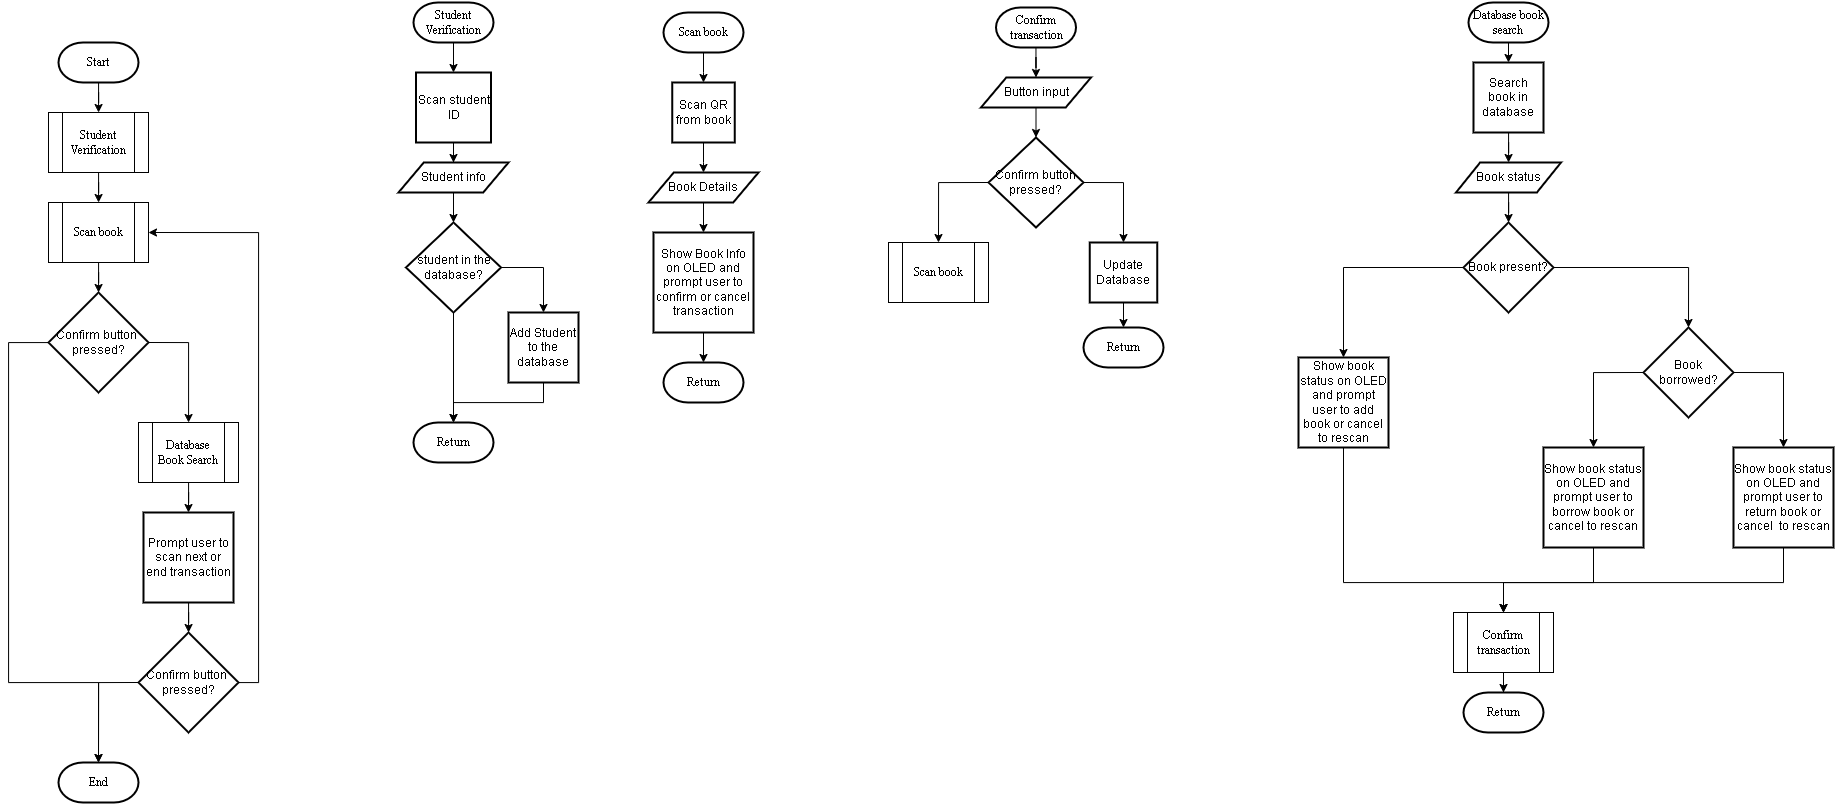

The diagram above was exported from draw.io. Its source (the exported page's mxGraphModel, read from the mxfile embedded in the PNG):
<mxGraphModel dx="1971" dy="2637" grid="1" gridSize="10" guides="1" tooltips="1" connect="1" arrows="1" fold="1" page="1" pageScale="1" pageWidth="1200" pageHeight="1600" math="0" shadow="0">
  <root>
    <mxCell id="0" />
    <mxCell id="1" parent="0" />
    <mxCell id="AeLvF84Li3hGIs2WUz9S-66" value="" style="edgeStyle=orthogonalEdgeStyle;rounded=0;orthogonalLoop=1;jettySize=auto;html=1;" parent="1" source="AeLvF84Li3hGIs2WUz9S-1" target="AeLvF84Li3hGIs2WUz9S-2" edge="1">
      <mxGeometry relative="1" as="geometry" />
    </mxCell>
    <mxCell id="AeLvF84Li3hGIs2WUz9S-1" value="&lt;font face=&quot;Times New Roman&quot;&gt;Start&lt;/font&gt;" style="strokeWidth=2;html=1;shape=mxgraph.flowchart.terminator;whiteSpace=wrap;" parent="1" vertex="1">
      <mxGeometry x="120" y="40" width="80" height="40" as="geometry" />
    </mxCell>
    <mxCell id="AeLvF84Li3hGIs2WUz9S-67" value="" style="edgeStyle=orthogonalEdgeStyle;rounded=0;orthogonalLoop=1;jettySize=auto;html=1;" parent="1" source="AeLvF84Li3hGIs2WUz9S-2" target="AeLvF84Li3hGIs2WUz9S-57" edge="1">
      <mxGeometry relative="1" as="geometry" />
    </mxCell>
    <mxCell id="AeLvF84Li3hGIs2WUz9S-2" value="Student Verification" style="verticalLabelPosition=middle;verticalAlign=middle;html=1;shape=process;whiteSpace=wrap;rounded=1;size=0.14;arcSize=0;labelPosition=center;align=center;fontFamily=Times New Roman;" parent="1" vertex="1">
      <mxGeometry x="110" y="110" width="100" height="60" as="geometry" />
    </mxCell>
    <mxCell id="AeLvF84Li3hGIs2WUz9S-54" value="" style="edgeStyle=orthogonalEdgeStyle;rounded=0;orthogonalLoop=1;jettySize=auto;html=1;entryX=0.5;entryY=0;entryDx=0;entryDy=0;" parent="1" source="AeLvF84Li3hGIs2WUz9S-3" target="AeLvF84Li3hGIs2WUz9S-4" edge="1">
      <mxGeometry relative="1" as="geometry" />
    </mxCell>
    <mxCell id="AeLvF84Li3hGIs2WUz9S-3" value="Scan QR from book" style="rounded=1;whiteSpace=wrap;html=1;absoluteArcSize=1;arcSize=0;strokeWidth=2;" parent="1" vertex="1">
      <mxGeometry x="733.75" y="80" width="62.5" height="60" as="geometry" />
    </mxCell>
    <mxCell id="AeLvF84Li3hGIs2WUz9S-55" style="edgeStyle=orthogonalEdgeStyle;rounded=0;orthogonalLoop=1;jettySize=auto;html=1;entryX=0.5;entryY=0;entryDx=0;entryDy=0;" parent="1" source="AeLvF84Li3hGIs2WUz9S-4" target="AeLvF84Li3hGIs2WUz9S-5" edge="1">
      <mxGeometry relative="1" as="geometry" />
    </mxCell>
    <mxCell id="AeLvF84Li3hGIs2WUz9S-4" value="Book Details" style="shape=parallelogram;html=1;strokeWidth=2;perimeter=parallelogramPerimeter;whiteSpace=wrap;rounded=1;arcSize=0;size=0.23;" parent="1" vertex="1">
      <mxGeometry x="710" y="170" width="110" height="30" as="geometry" />
    </mxCell>
    <mxCell id="AeLvF84Li3hGIs2WUz9S-5" value="Show Book Info on OLED and prompt user to confirm or cancel transaction" style="rounded=1;whiteSpace=wrap;html=1;absoluteArcSize=1;arcSize=0;strokeWidth=2;" parent="1" vertex="1">
      <mxGeometry x="715" y="230" width="100" height="100" as="geometry" />
    </mxCell>
    <mxCell id="AeLvF84Li3hGIs2WUz9S-69" value="" style="edgeStyle=orthogonalEdgeStyle;rounded=0;orthogonalLoop=1;jettySize=auto;html=1;exitX=1;exitY=0.5;exitDx=0;exitDy=0;exitPerimeter=0;" parent="1" source="AeLvF84Li3hGIs2WUz9S-6" target="AeLvF84Li3hGIs2WUz9S-8" edge="1">
      <mxGeometry relative="1" as="geometry" />
    </mxCell>
    <mxCell id="AeLvF84Li3hGIs2WUz9S-6" value="Confirm button&amp;nbsp; pressed?" style="strokeWidth=2;html=1;shape=mxgraph.flowchart.decision;whiteSpace=wrap;" parent="1" vertex="1">
      <mxGeometry x="110" y="290" width="100" height="100" as="geometry" />
    </mxCell>
    <mxCell id="AeLvF84Li3hGIs2WUz9S-70" value="" style="edgeStyle=orthogonalEdgeStyle;rounded=0;orthogonalLoop=1;jettySize=auto;html=1;" parent="1" source="AeLvF84Li3hGIs2WUz9S-8" edge="1">
      <mxGeometry relative="1" as="geometry">
        <mxPoint x="250" y="510" as="targetPoint" />
      </mxGeometry>
    </mxCell>
    <mxCell id="AeLvF84Li3hGIs2WUz9S-8" value="Database Book Search" style="verticalLabelPosition=middle;verticalAlign=middle;html=1;shape=process;whiteSpace=wrap;rounded=1;size=0.14;arcSize=0;labelPosition=center;align=center;fontFamily=Times New Roman;" parent="1" vertex="1">
      <mxGeometry x="200" y="420" width="100" height="60" as="geometry" />
    </mxCell>
    <mxCell id="AeLvF84Li3hGIs2WUz9S-18" value="" style="edgeStyle=orthogonalEdgeStyle;rounded=0;orthogonalLoop=1;jettySize=auto;html=1;" parent="1" source="AeLvF84Li3hGIs2WUz9S-10" target="AeLvF84Li3hGIs2WUz9S-11" edge="1">
      <mxGeometry relative="1" as="geometry" />
    </mxCell>
    <mxCell id="AeLvF84Li3hGIs2WUz9S-10" value="&lt;font face=&quot;Times New Roman&quot;&gt;Student Verification&lt;/font&gt;" style="strokeWidth=2;html=1;shape=mxgraph.flowchart.terminator;whiteSpace=wrap;" parent="1" vertex="1">
      <mxGeometry x="475" width="80" height="40" as="geometry" />
    </mxCell>
    <mxCell id="AeLvF84Li3hGIs2WUz9S-19" value="" style="edgeStyle=orthogonalEdgeStyle;rounded=0;orthogonalLoop=1;jettySize=auto;html=1;" parent="1" source="AeLvF84Li3hGIs2WUz9S-11" target="AeLvF84Li3hGIs2WUz9S-16" edge="1">
      <mxGeometry relative="1" as="geometry" />
    </mxCell>
    <mxCell id="AeLvF84Li3hGIs2WUz9S-11" value="Scan student ID" style="rounded=1;whiteSpace=wrap;html=1;absoluteArcSize=1;arcSize=0;strokeWidth=2;" parent="1" vertex="1">
      <mxGeometry x="477.5" y="70" width="75" height="70" as="geometry" />
    </mxCell>
    <mxCell id="AeLvF84Li3hGIs2WUz9S-21" value="" style="edgeStyle=orthogonalEdgeStyle;rounded=0;orthogonalLoop=1;jettySize=auto;html=1;entryX=0.5;entryY=0;entryDx=0;entryDy=0;" parent="1" source="AeLvF84Li3hGIs2WUz9S-13" target="AeLvF84Li3hGIs2WUz9S-14" edge="1">
      <mxGeometry relative="1" as="geometry" />
    </mxCell>
    <mxCell id="AeLvF84Li3hGIs2WUz9S-22" value="" style="edgeStyle=orthogonalEdgeStyle;rounded=0;orthogonalLoop=1;jettySize=auto;html=1;" parent="1" source="AeLvF84Li3hGIs2WUz9S-13" target="AeLvF84Li3hGIs2WUz9S-17" edge="1">
      <mxGeometry relative="1" as="geometry" />
    </mxCell>
    <mxCell id="AeLvF84Li3hGIs2WUz9S-13" value="student in the database?" style="strokeWidth=2;html=1;shape=mxgraph.flowchart.decision;whiteSpace=wrap;" parent="1" vertex="1">
      <mxGeometry x="467.5" y="220" width="95" height="90" as="geometry" />
    </mxCell>
    <mxCell id="AeLvF84Li3hGIs2WUz9S-14" value="Add Student to the database" style="rounded=1;whiteSpace=wrap;html=1;absoluteArcSize=1;arcSize=0;strokeWidth=2;" parent="1" vertex="1">
      <mxGeometry x="570" y="310" width="70" height="70" as="geometry" />
    </mxCell>
    <mxCell id="AeLvF84Li3hGIs2WUz9S-20" value="" style="edgeStyle=orthogonalEdgeStyle;rounded=0;orthogonalLoop=1;jettySize=auto;html=1;" parent="1" source="AeLvF84Li3hGIs2WUz9S-16" target="AeLvF84Li3hGIs2WUz9S-13" edge="1">
      <mxGeometry relative="1" as="geometry" />
    </mxCell>
    <mxCell id="AeLvF84Li3hGIs2WUz9S-16" value="Student info" style="shape=parallelogram;html=1;strokeWidth=2;perimeter=parallelogramPerimeter;whiteSpace=wrap;rounded=1;arcSize=0;size=0.23;" parent="1" vertex="1">
      <mxGeometry x="460" y="160" width="110" height="30" as="geometry" />
    </mxCell>
    <mxCell id="AeLvF84Li3hGIs2WUz9S-17" value="&lt;font face=&quot;Times New Roman&quot;&gt;Return&lt;/font&gt;" style="strokeWidth=2;html=1;shape=mxgraph.flowchart.terminator;whiteSpace=wrap;" parent="1" vertex="1">
      <mxGeometry x="475" y="420" width="80" height="40" as="geometry" />
    </mxCell>
    <mxCell id="AeLvF84Li3hGIs2WUz9S-23" style="edgeStyle=orthogonalEdgeStyle;rounded=0;orthogonalLoop=1;jettySize=auto;html=1;entryX=0.5;entryY=0;entryDx=0;entryDy=0;entryPerimeter=0;exitX=0.5;exitY=1;exitDx=0;exitDy=0;" parent="1" source="AeLvF84Li3hGIs2WUz9S-14" target="AeLvF84Li3hGIs2WUz9S-17" edge="1">
      <mxGeometry relative="1" as="geometry">
        <Array as="points">
          <mxPoint x="605" y="400" />
          <mxPoint x="515" y="400" />
        </Array>
      </mxGeometry>
    </mxCell>
    <mxCell id="AeLvF84Li3hGIs2WUz9S-35" style="edgeStyle=orthogonalEdgeStyle;rounded=0;orthogonalLoop=1;jettySize=auto;html=1;exitX=0.5;exitY=1;exitDx=0;exitDy=0;exitPerimeter=0;entryX=0.5;entryY=0;entryDx=0;entryDy=0;" parent="1" source="AeLvF84Li3hGIs2WUz9S-24" target="AeLvF84Li3hGIs2WUz9S-25" edge="1">
      <mxGeometry relative="1" as="geometry" />
    </mxCell>
    <mxCell id="AeLvF84Li3hGIs2WUz9S-24" value="&lt;font face=&quot;Times New Roman&quot;&gt;Database book search&lt;/font&gt;" style="strokeWidth=2;html=1;shape=mxgraph.flowchart.terminator;whiteSpace=wrap;" parent="1" vertex="1">
      <mxGeometry x="1530" width="80" height="40" as="geometry" />
    </mxCell>
    <mxCell id="AeLvF84Li3hGIs2WUz9S-36" value="" style="edgeStyle=orthogonalEdgeStyle;rounded=0;orthogonalLoop=1;jettySize=auto;html=1;" parent="1" source="AeLvF84Li3hGIs2WUz9S-25" target="AeLvF84Li3hGIs2WUz9S-27" edge="1">
      <mxGeometry relative="1" as="geometry" />
    </mxCell>
    <mxCell id="AeLvF84Li3hGIs2WUz9S-25" value="Search book in database" style="rounded=1;whiteSpace=wrap;html=1;absoluteArcSize=1;arcSize=0;strokeWidth=2;" parent="1" vertex="1">
      <mxGeometry x="1535" y="60" width="70" height="70" as="geometry" />
    </mxCell>
    <mxCell id="AeLvF84Li3hGIs2WUz9S-86" style="edgeStyle=orthogonalEdgeStyle;rounded=0;orthogonalLoop=1;jettySize=auto;html=1;exitX=0;exitY=0.5;exitDx=0;exitDy=0;exitPerimeter=0;entryX=0.5;entryY=0;entryDx=0;entryDy=0;" parent="1" source="AeLvF84Li3hGIs2WUz9S-26" target="AeLvF84Li3hGIs2WUz9S-28" edge="1">
      <mxGeometry relative="1" as="geometry" />
    </mxCell>
    <mxCell id="AeLvF84Li3hGIs2WUz9S-26" value="Book present?" style="strokeWidth=2;html=1;shape=mxgraph.flowchart.decision;whiteSpace=wrap;" parent="1" vertex="1">
      <mxGeometry x="1525" y="220" width="90" height="90" as="geometry" />
    </mxCell>
    <mxCell id="AeLvF84Li3hGIs2WUz9S-37" value="" style="edgeStyle=orthogonalEdgeStyle;rounded=0;orthogonalLoop=1;jettySize=auto;html=1;" parent="1" source="AeLvF84Li3hGIs2WUz9S-27" target="AeLvF84Li3hGIs2WUz9S-26" edge="1">
      <mxGeometry relative="1" as="geometry" />
    </mxCell>
    <mxCell id="AeLvF84Li3hGIs2WUz9S-27" value="Book status" style="shape=parallelogram;html=1;strokeWidth=2;perimeter=parallelogramPerimeter;whiteSpace=wrap;rounded=1;arcSize=0;size=0.23;" parent="1" vertex="1">
      <mxGeometry x="1517.5" y="160" width="105" height="30" as="geometry" />
    </mxCell>
    <mxCell id="AeLvF84Li3hGIs2WUz9S-87" style="edgeStyle=orthogonalEdgeStyle;rounded=0;orthogonalLoop=1;jettySize=auto;html=1;entryX=0.5;entryY=0;entryDx=0;entryDy=0;exitX=0.5;exitY=1;exitDx=0;exitDy=0;" parent="1" source="AeLvF84Li3hGIs2WUz9S-28" target="AeLvF84Li3hGIs2WUz9S-32" edge="1">
      <mxGeometry relative="1" as="geometry">
        <Array as="points">
          <mxPoint x="1405" y="580" />
          <mxPoint x="1565" y="580" />
        </Array>
      </mxGeometry>
    </mxCell>
    <mxCell id="AeLvF84Li3hGIs2WUz9S-28" value="Show book status on OLED and prompt user to add book or cancel to rescan" style="rounded=1;whiteSpace=wrap;html=1;absoluteArcSize=1;arcSize=0;strokeWidth=2;" parent="1" vertex="1">
      <mxGeometry x="1360" y="355" width="90" height="90" as="geometry" />
    </mxCell>
    <mxCell id="AeLvF84Li3hGIs2WUz9S-88" style="edgeStyle=orthogonalEdgeStyle;rounded=0;orthogonalLoop=1;jettySize=auto;html=1;entryX=0.5;entryY=0;entryDx=0;entryDy=0;" parent="1" source="AeLvF84Li3hGIs2WUz9S-29" target="AeLvF84Li3hGIs2WUz9S-32" edge="1">
      <mxGeometry relative="1" as="geometry">
        <Array as="points">
          <mxPoint x="1655" y="580" />
          <mxPoint x="1565" y="580" />
        </Array>
      </mxGeometry>
    </mxCell>
    <mxCell id="AeLvF84Li3hGIs2WUz9S-29" value="Show book status on OLED and prompt user to borrow book or cancel&amp;nbsp;to rescan" style="rounded=1;whiteSpace=wrap;html=1;absoluteArcSize=1;arcSize=0;strokeWidth=2;" parent="1" vertex="1">
      <mxGeometry x="1605" y="445" width="100" height="100" as="geometry" />
    </mxCell>
    <mxCell id="AeLvF84Li3hGIs2WUz9S-40" style="edgeStyle=orthogonalEdgeStyle;rounded=0;orthogonalLoop=1;jettySize=auto;html=1;entryX=0.5;entryY=0;entryDx=0;entryDy=0;exitX=1;exitY=0.5;exitDx=0;exitDy=0;exitPerimeter=0;" parent="1" source="AeLvF84Li3hGIs2WUz9S-30" target="AeLvF84Li3hGIs2WUz9S-31" edge="1">
      <mxGeometry relative="1" as="geometry">
        <Array as="points">
          <mxPoint x="1845" y="370" />
        </Array>
      </mxGeometry>
    </mxCell>
    <mxCell id="AeLvF84Li3hGIs2WUz9S-41" style="edgeStyle=orthogonalEdgeStyle;rounded=0;orthogonalLoop=1;jettySize=auto;html=1;entryX=0.5;entryY=0;entryDx=0;entryDy=0;exitX=0;exitY=0.5;exitDx=0;exitDy=0;exitPerimeter=0;" parent="1" source="AeLvF84Li3hGIs2WUz9S-30" target="AeLvF84Li3hGIs2WUz9S-29" edge="1">
      <mxGeometry relative="1" as="geometry" />
    </mxCell>
    <mxCell id="AeLvF84Li3hGIs2WUz9S-30" value="Book borrowed?" style="strokeWidth=2;html=1;shape=mxgraph.flowchart.decision;whiteSpace=wrap;" parent="1" vertex="1">
      <mxGeometry x="1705" y="325" width="90" height="90" as="geometry" />
    </mxCell>
    <mxCell id="AeLvF84Li3hGIs2WUz9S-89" style="edgeStyle=orthogonalEdgeStyle;rounded=0;orthogonalLoop=1;jettySize=auto;html=1;entryX=0.5;entryY=0;entryDx=0;entryDy=0;" parent="1" source="AeLvF84Li3hGIs2WUz9S-31" target="AeLvF84Li3hGIs2WUz9S-32" edge="1">
      <mxGeometry relative="1" as="geometry">
        <Array as="points">
          <mxPoint x="1845" y="580" />
          <mxPoint x="1565" y="580" />
        </Array>
      </mxGeometry>
    </mxCell>
    <mxCell id="AeLvF84Li3hGIs2WUz9S-31" value="Show book status on OLED and prompt user to return book or cancel&amp;nbsp;&amp;nbsp;to rescan" style="rounded=1;whiteSpace=wrap;html=1;absoluteArcSize=1;arcSize=0;strokeWidth=2;" parent="1" vertex="1">
      <mxGeometry x="1795" y="445" width="100" height="100" as="geometry" />
    </mxCell>
    <mxCell id="AeLvF84Li3hGIs2WUz9S-72" value="" style="edgeStyle=orthogonalEdgeStyle;rounded=0;orthogonalLoop=1;jettySize=auto;html=1;" parent="1" source="AeLvF84Li3hGIs2WUz9S-32" target="AeLvF84Li3hGIs2WUz9S-71" edge="1">
      <mxGeometry relative="1" as="geometry" />
    </mxCell>
    <mxCell id="AeLvF84Li3hGIs2WUz9S-32" value="Confirm transaction" style="verticalLabelPosition=middle;verticalAlign=middle;html=1;shape=process;whiteSpace=wrap;rounded=1;size=0.14;arcSize=0;labelPosition=center;align=center;fontFamily=Times New Roman;" parent="1" vertex="1">
      <mxGeometry x="1515" y="610" width="100" height="60" as="geometry" />
    </mxCell>
    <mxCell id="AeLvF84Li3hGIs2WUz9S-61" style="edgeStyle=orthogonalEdgeStyle;rounded=0;orthogonalLoop=1;jettySize=auto;html=1;entryX=0.5;entryY=0;entryDx=0;entryDy=0;" parent="1" source="AeLvF84Li3hGIs2WUz9S-45" target="AeLvF84Li3hGIs2WUz9S-46" edge="1">
      <mxGeometry relative="1" as="geometry" />
    </mxCell>
    <mxCell id="AeLvF84Li3hGIs2WUz9S-45" value="&lt;font face=&quot;Times New Roman&quot;&gt;Confirm transaction&lt;/font&gt;" style="strokeWidth=2;html=1;shape=mxgraph.flowchart.terminator;whiteSpace=wrap;" parent="1" vertex="1">
      <mxGeometry x="1057.5" y="5" width="80" height="40" as="geometry" />
    </mxCell>
    <mxCell id="AeLvF84Li3hGIs2WUz9S-46" value="Button input" style="shape=parallelogram;html=1;strokeWidth=2;perimeter=parallelogramPerimeter;whiteSpace=wrap;rounded=1;arcSize=0;size=0.23;" parent="1" vertex="1">
      <mxGeometry x="1042.5" y="75" width="110" height="30" as="geometry" />
    </mxCell>
    <mxCell id="AeLvF84Li3hGIs2WUz9S-90" style="edgeStyle=orthogonalEdgeStyle;rounded=0;orthogonalLoop=1;jettySize=auto;html=1;exitX=1;exitY=0.5;exitDx=0;exitDy=0;exitPerimeter=0;entryX=0.5;entryY=0;entryDx=0;entryDy=0;" parent="1" source="AeLvF84Li3hGIs2WUz9S-47" target="AeLvF84Li3hGIs2WUz9S-48" edge="1">
      <mxGeometry relative="1" as="geometry" />
    </mxCell>
    <mxCell id="AeLvF84Li3hGIs2WUz9S-91" style="edgeStyle=orthogonalEdgeStyle;rounded=0;orthogonalLoop=1;jettySize=auto;html=1;entryX=0.5;entryY=0;entryDx=0;entryDy=0;exitX=0;exitY=0.5;exitDx=0;exitDy=0;exitPerimeter=0;" parent="1" source="AeLvF84Li3hGIs2WUz9S-47" target="AeLvF84Li3hGIs2WUz9S-58" edge="1">
      <mxGeometry relative="1" as="geometry" />
    </mxCell>
    <mxCell id="AeLvF84Li3hGIs2WUz9S-47" value="Confirm button pressed?" style="strokeWidth=2;html=1;shape=mxgraph.flowchart.decision;whiteSpace=wrap;" parent="1" vertex="1">
      <mxGeometry x="1050" y="135" width="95" height="90" as="geometry" />
    </mxCell>
    <mxCell id="AeLvF84Li3hGIs2WUz9S-48" value="Update Database" style="rounded=1;whiteSpace=wrap;html=1;absoluteArcSize=1;arcSize=0;strokeWidth=2;" parent="1" vertex="1">
      <mxGeometry x="1151.25" y="240" width="67.5" height="60" as="geometry" />
    </mxCell>
    <mxCell id="AeLvF84Li3hGIs2WUz9S-53" value="" style="edgeStyle=orthogonalEdgeStyle;rounded=0;orthogonalLoop=1;jettySize=auto;html=1;" parent="1" source="AeLvF84Li3hGIs2WUz9S-51" target="AeLvF84Li3hGIs2WUz9S-3" edge="1">
      <mxGeometry relative="1" as="geometry" />
    </mxCell>
    <mxCell id="AeLvF84Li3hGIs2WUz9S-51" value="&lt;font face=&quot;Times New Roman&quot;&gt;Scan book&lt;/font&gt;" style="strokeWidth=2;html=1;shape=mxgraph.flowchart.terminator;whiteSpace=wrap;" parent="1" vertex="1">
      <mxGeometry x="725" y="10" width="80" height="40" as="geometry" />
    </mxCell>
    <mxCell id="AeLvF84Li3hGIs2WUz9S-52" value="&lt;font face=&quot;Times New Roman&quot;&gt;Return&lt;/font&gt;" style="strokeWidth=2;html=1;shape=mxgraph.flowchart.terminator;whiteSpace=wrap;" parent="1" vertex="1">
      <mxGeometry x="725" y="360" width="80" height="40" as="geometry" />
    </mxCell>
    <mxCell id="AeLvF84Li3hGIs2WUz9S-56" style="edgeStyle=orthogonalEdgeStyle;rounded=0;orthogonalLoop=1;jettySize=auto;html=1;entryX=0.5;entryY=0;entryDx=0;entryDy=0;entryPerimeter=0;" parent="1" source="AeLvF84Li3hGIs2WUz9S-5" target="AeLvF84Li3hGIs2WUz9S-52" edge="1">
      <mxGeometry relative="1" as="geometry" />
    </mxCell>
    <mxCell id="AeLvF84Li3hGIs2WUz9S-68" value="" style="edgeStyle=orthogonalEdgeStyle;rounded=0;orthogonalLoop=1;jettySize=auto;html=1;" parent="1" source="AeLvF84Li3hGIs2WUz9S-57" target="AeLvF84Li3hGIs2WUz9S-6" edge="1">
      <mxGeometry relative="1" as="geometry" />
    </mxCell>
    <mxCell id="AeLvF84Li3hGIs2WUz9S-57" value="Scan book" style="verticalLabelPosition=middle;verticalAlign=middle;html=1;shape=process;whiteSpace=wrap;rounded=1;size=0.14;arcSize=0;labelPosition=center;align=center;fontFamily=Times New Roman;" parent="1" vertex="1">
      <mxGeometry x="110" y="200" width="100" height="60" as="geometry" />
    </mxCell>
    <mxCell id="AeLvF84Li3hGIs2WUz9S-58" value="Scan book" style="verticalLabelPosition=middle;verticalAlign=middle;html=1;shape=process;whiteSpace=wrap;rounded=1;size=0.14;arcSize=0;labelPosition=center;align=center;fontFamily=Times New Roman;" parent="1" vertex="1">
      <mxGeometry x="950" y="240" width="100" height="60" as="geometry" />
    </mxCell>
    <mxCell id="AeLvF84Li3hGIs2WUz9S-59" value="&lt;font face=&quot;Times New Roman&quot;&gt;Return&lt;/font&gt;" style="strokeWidth=2;html=1;shape=mxgraph.flowchart.terminator;whiteSpace=wrap;" parent="1" vertex="1">
      <mxGeometry x="1145" y="325" width="80" height="40" as="geometry" />
    </mxCell>
    <mxCell id="AeLvF84Li3hGIs2WUz9S-62" style="edgeStyle=orthogonalEdgeStyle;rounded=0;orthogonalLoop=1;jettySize=auto;html=1;exitX=0.5;exitY=1;exitDx=0;exitDy=0;entryX=0.5;entryY=0;entryDx=0;entryDy=0;entryPerimeter=0;" parent="1" source="AeLvF84Li3hGIs2WUz9S-46" target="AeLvF84Li3hGIs2WUz9S-47" edge="1">
      <mxGeometry relative="1" as="geometry" />
    </mxCell>
    <mxCell id="AeLvF84Li3hGIs2WUz9S-65" style="edgeStyle=orthogonalEdgeStyle;rounded=0;orthogonalLoop=1;jettySize=auto;html=1;exitX=0.5;exitY=1;exitDx=0;exitDy=0;entryX=0.5;entryY=0;entryDx=0;entryDy=0;entryPerimeter=0;" parent="1" source="AeLvF84Li3hGIs2WUz9S-48" target="AeLvF84Li3hGIs2WUz9S-59" edge="1">
      <mxGeometry relative="1" as="geometry" />
    </mxCell>
    <mxCell id="AeLvF84Li3hGIs2WUz9S-71" value="&lt;font face=&quot;Times New Roman&quot;&gt;Return&lt;/font&gt;" style="strokeWidth=2;html=1;shape=mxgraph.flowchart.terminator;whiteSpace=wrap;" parent="1" vertex="1">
      <mxGeometry x="1525" y="690" width="80" height="40" as="geometry" />
    </mxCell>
    <mxCell id="AeLvF84Li3hGIs2WUz9S-76" value="" style="edgeStyle=orthogonalEdgeStyle;rounded=0;orthogonalLoop=1;jettySize=auto;html=1;" parent="1" source="AeLvF84Li3hGIs2WUz9S-74" target="AeLvF84Li3hGIs2WUz9S-75" edge="1">
      <mxGeometry relative="1" as="geometry" />
    </mxCell>
    <mxCell id="AeLvF84Li3hGIs2WUz9S-74" value="Prompt user to scan next or end transaction" style="rounded=1;whiteSpace=wrap;html=1;absoluteArcSize=1;arcSize=0;strokeWidth=2;" parent="1" vertex="1">
      <mxGeometry x="205" y="510" width="90" height="90" as="geometry" />
    </mxCell>
    <mxCell id="AeLvF84Li3hGIs2WUz9S-84" style="edgeStyle=orthogonalEdgeStyle;rounded=0;orthogonalLoop=1;jettySize=auto;html=1;entryX=1;entryY=0.5;entryDx=0;entryDy=0;" parent="1" source="AeLvF84Li3hGIs2WUz9S-75" target="AeLvF84Li3hGIs2WUz9S-57" edge="1">
      <mxGeometry relative="1" as="geometry">
        <Array as="points">
          <mxPoint x="320" y="680" />
          <mxPoint x="320" y="230" />
        </Array>
      </mxGeometry>
    </mxCell>
    <mxCell id="AeLvF84Li3hGIs2WUz9S-75" value="Confirm button&amp;nbsp; pressed?" style="strokeWidth=2;html=1;shape=mxgraph.flowchart.decision;whiteSpace=wrap;" parent="1" vertex="1">
      <mxGeometry x="200" y="630" width="100" height="100" as="geometry" />
    </mxCell>
    <mxCell id="AeLvF84Li3hGIs2WUz9S-78" value="&lt;font face=&quot;Times New Roman&quot;&gt;End&lt;/font&gt;" style="strokeWidth=2;html=1;shape=mxgraph.flowchart.terminator;whiteSpace=wrap;" parent="1" vertex="1">
      <mxGeometry x="120" y="760" width="80" height="40" as="geometry" />
    </mxCell>
    <mxCell id="AeLvF84Li3hGIs2WUz9S-81" style="edgeStyle=orthogonalEdgeStyle;rounded=0;orthogonalLoop=1;jettySize=auto;html=1;entryX=0.5;entryY=0;entryDx=0;entryDy=0;entryPerimeter=0;exitX=0;exitY=0.5;exitDx=0;exitDy=0;exitPerimeter=0;" parent="1" source="AeLvF84Li3hGIs2WUz9S-75" target="AeLvF84Li3hGIs2WUz9S-78" edge="1">
      <mxGeometry relative="1" as="geometry" />
    </mxCell>
    <mxCell id="AeLvF84Li3hGIs2WUz9S-83" style="edgeStyle=orthogonalEdgeStyle;rounded=0;orthogonalLoop=1;jettySize=auto;html=1;entryX=0.5;entryY=0;entryDx=0;entryDy=0;entryPerimeter=0;" parent="1" source="AeLvF84Li3hGIs2WUz9S-6" target="AeLvF84Li3hGIs2WUz9S-78" edge="1">
      <mxGeometry relative="1" as="geometry">
        <Array as="points">
          <mxPoint x="70" y="340" />
          <mxPoint x="70" y="680" />
          <mxPoint x="160" y="680" />
        </Array>
      </mxGeometry>
    </mxCell>
    <mxCell id="AeLvF84Li3hGIs2WUz9S-85" style="edgeStyle=orthogonalEdgeStyle;rounded=0;orthogonalLoop=1;jettySize=auto;html=1;entryX=0.5;entryY=0;entryDx=0;entryDy=0;entryPerimeter=0;" parent="1" source="AeLvF84Li3hGIs2WUz9S-26" target="AeLvF84Li3hGIs2WUz9S-30" edge="1">
      <mxGeometry relative="1" as="geometry" />
    </mxCell>
  </root>
</mxGraphModel>